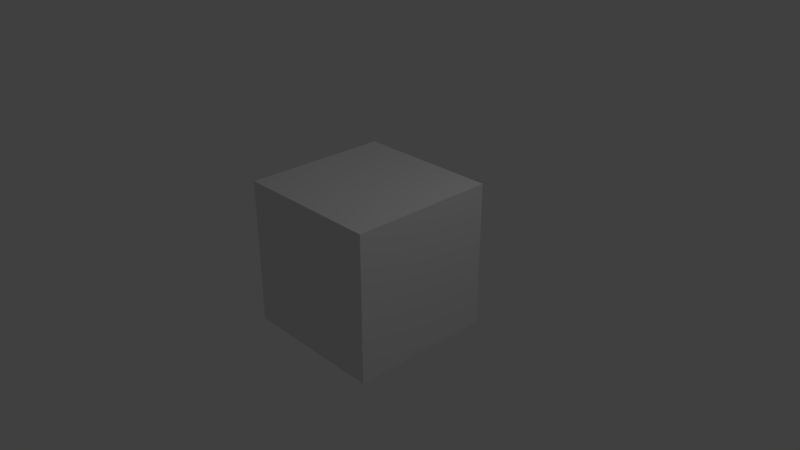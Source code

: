 # Source: myimg_breaker.blend  (saved by Blender 2.79.0; exported with 4.5.12 LTS)
import bpy
from mathutils import Matrix  # noqa: F401  (used for matrix-valued properties, if any)

bpy.ops.wm.read_factory_settings(use_empty=True)
scene = bpy.context.scene
scene.name = 'Scene'

# ---- collections
col_collection_1 = bpy.data.collections.new('Collection 1'); scene.collection.children.link(col_collection_1)

# ---- materials (node trees are filled in below, after node groups)
mat_material = bpy.data.materials.new('Material')
mat_material.alpha_threshold = 0.0
mat_material.use_transparent_shadow = False
mat_material.roughness = 0.5
mat_material.line_color = (0.0, 0.0, 0.0, 1.0)

# ---- material node trees

# ---- world
world_world = bpy.data.worlds.new('World'); scene.world = world_world
world_world.color = (0.05088, 0.05088, 0.05088)
world_world.use_sun_shadow = False
world_world.sun_shadow_jitter_overblur = 0.0
world_world.cycles.sampling_method = 'MANUAL'

# ---- cameras
cam_camera = bpy.data.cameras.new('Camera')
cam_camera.clip_end = 100.0
cam_camera.lens = 35.0
cam_camera.sensor_width = 32.0
cam_camera.sensor_height = 18.0
cam_camera.ortho_scale = 7.314
cam_camera.dof.focus_distance = 0.0
cam_camera.dof.aperture_fstop = 128.0

# ---- lights
light_lamp = bpy.data.lights.new('Lamp', 'POINT')
light_lamp.transmission_factor = 0.0
light_lamp.cutoff_distance = 30.0
light_lamp.energy = 100.0
light_lamp.shadow_buffer_clip_start = 1.001
light_lamp.shadow_soft_size = 0.1
light_lamp.shadow_maximum_resolution = 0.006
light_lamp.use_absolute_resolution = True

# ---- meshes
me_cube = bpy.data.meshes.new('Cube')
me_cube.from_pydata([(1.0, 1.0, -1.0), (1.0, -1.0, -1.0), (-1.0, -1.0, -1.0), (-1.0, 1.0, -1.0), (1.0, 1.0, 1.0), (1.0, -1.0, 1.0), (-1.0, -1.0, 1.0), (-1.0, 1.0, 1.0)], [], [(0, 1, 2, 3), (4, 7, 6, 5), (0, 4, 5, 1), (1, 5, 6, 2), (2, 6, 7, 3), (4, 0, 3, 7)])
me_cube.materials.append(mat_material)
me_cube.use_remesh_preserve_volume = False
me_cube.use_remesh_preserve_attributes = False
me_cube.use_mirror_vertex_groups = False
me_cube.update()

# ---- objects
ob_cube = bpy.data.objects.new('Cube', me_cube)
ob_lamp = bpy.data.objects.new('Lamp', light_lamp)
ob_camera = bpy.data.objects.new('Camera', cam_camera)

# ---- transforms, parenting, visibility, modifiers, constraints
ob_cube.location = (0.0, 0.0, 0.0)
ob_cube.lock_rotations_4d = False
ob_cube.empty_display_type = 'ARROWS'
ob_cube.lineart.crease_threshold = 0.0
ob_lamp.location = (4.076, 1.005, 5.904)
ob_lamp.rotation_euler = (0.6503, 0.05522, 1.866)
ob_lamp.lock_rotations_4d = False
ob_lamp.empty_display_type = 'ARROWS'
ob_lamp.color = (0.0, 0.0, 0.0, 0.0)
ob_lamp.lineart.crease_threshold = 0.0
ob_camera.location = (7.481, -6.508, 5.344)
ob_camera.rotation_euler = (1.109, 0.0, 0.8149)
ob_camera.lock_rotations_4d = False
ob_camera.empty_display_type = 'ARROWS'
ob_camera.color = (0.0, 0.0, 0.0, 0.0)
ob_camera.display_type = 'WIRE'
ob_camera.lineart.crease_threshold = 0.0

# ---- collection membership
col_collection_1.objects.link(ob_cube)
col_collection_1.objects.link(ob_lamp)
col_collection_1.objects.link(ob_camera)

# ---- scene / render settings (as saved in the file)
scene.camera = ob_camera
scene.frame_start = 1; scene.frame_end = 210; scene.frame_set(0)
scene.render.engine = 'BLENDER_EEVEE_NEXT'
scene.render.resolution_x = 960
scene.render.resolution_y = 540
scene.render.fps = 6
scene.render.fps_base = 0.1001
scene.render.dither_intensity = 0.0
scene.cycles.use_denoising = False
scene.cycles.samples = 128
scene.cycles.sampling_pattern = 'TABULATED_SOBOL'
scene.cycles.use_adaptive_sampling = False
scene.cycles.use_light_tree = False
scene.cycles.blur_glossy = 0.0
scene.cycles.sample_clamp_indirect = 0.0
scene.view_settings.view_transform = 'Standard'
bpy.context.view_layer.update()
